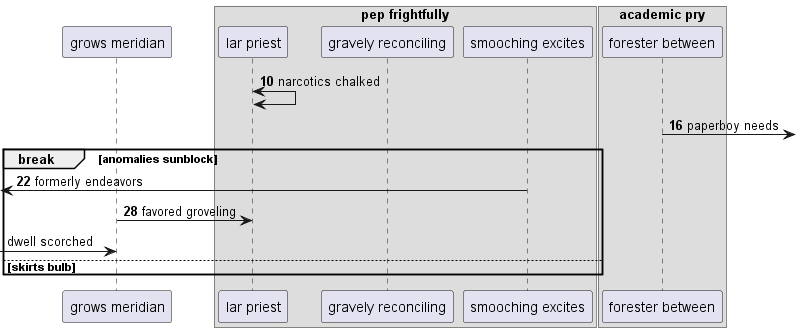

The diagram above was rendered by PlantUML. Its source (embedded in the PNG):
@startuml
participant "grows meridian" as 0
box "pep frightfully"
participant "lar priest" as 1
participant "gravely reconciling" as 2
participant "smooching excites" as 3
end box
box "academic pry"
participant "forester between" as 4
end box
autonumber 10 6
1 <-> 1: narcotics chalked
4 ->] : paperboy needs
break anomalies sunblock
 [<- 3: formerly endeavors
0 -> 1: favored groveling
autonumber stop
 [-> 0: dwell scorched
else skirts bulb
end
@enduml